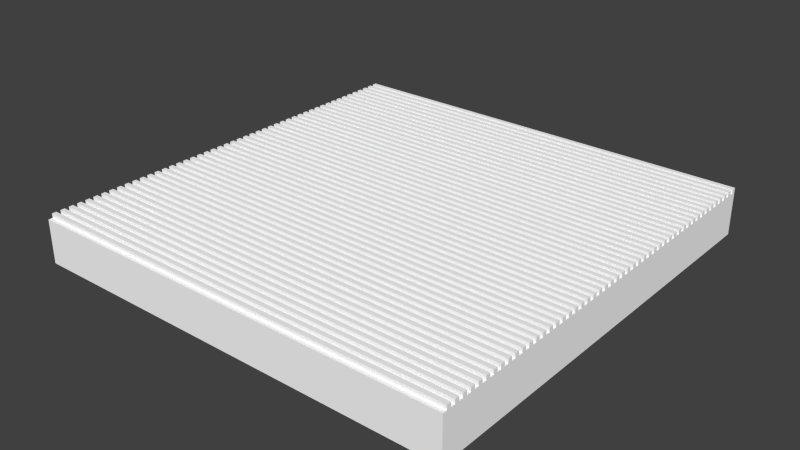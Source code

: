 # Source: washboard.blend  (saved by Blender 2.68.0; exported with 4.5.12 LTS)
import bpy
from mathutils import Matrix  # noqa: F401  (used for matrix-valued properties, if any)

bpy.ops.wm.read_factory_settings(use_empty=True)
scene = bpy.context.scene
scene.name = 'Scene'

# ---- collections
col_collection_1 = bpy.data.collections.new('Collection 1'); scene.collection.children.link(col_collection_1)

# ---- materials (node trees are filled in below, after node groups)
mat_line = bpy.data.materials.new('line')
mat_line.alpha_threshold = 0.0
mat_line.use_transparent_shadow = False
mat_line.diffuse_color = (1.0, 1.0, 1.0, 1.0)
mat_line.specular_color = (0.0, 0.0, 0.0)
mat_line.roughness = 0.5
mat_line.specular_intensity = 1.0
mat_line.line_color = (0.0, 0.0, 0.0, 1.0)

# ---- material node trees

# ---- world
world_world = bpy.data.worlds.new('World'); scene.world = world_world
world_world.color = (0.05088, 0.05088, 0.05088)
world_world.use_sun_shadow = False
world_world.sun_shadow_jitter_overblur = 0.0
world_world.cycles.sampling_method = 'MANUAL'
world_world.cycles.sample_map_resolution = 256

# ---- meshes
me_washboard = bpy.data.meshes.new('washboard')
me_washboard.from_pydata([(-0.5, -0.5, 0.05013), (0.5, -0.5, 0.05013), (0.5, -0.49, 0.05013), (-0.5, -0.49, 0.05013), (-0.5, -0.49, 0.06013), (0.5, -0.49, 0.06013), (0.5, -0.48, 0.06013), (-0.5, -0.48, 0.06013), (-0.5, -0.48, 0.05013), (0.5, -0.48, 0.05013), (0.5, -0.47, 0.05013), (-0.5, -0.47, 0.05013), (-0.5, -0.47, 0.06013), (0.5, -0.47, 0.06013), (0.5, -0.46, 0.06013), (-0.5, -0.46, 0.06013), (-0.5, -0.46, 0.05013), (0.5, -0.46, 0.05013), (0.5, -0.45, 0.05013), (-0.5, -0.45, 0.05013), (-0.5, -0.45, 0.06013), (0.5, -0.45, 0.06013), (0.5, -0.44, 0.06013), (-0.5, -0.44, 0.06013), (-0.5, -0.44, 0.05013), (0.5, -0.44, 0.05013), (0.5, -0.43, 0.05013), (-0.5, -0.43, 0.05013), (-0.5, -0.43, 0.06013), (0.5, -0.43, 0.06013), (0.5, -0.42, 0.06013), (-0.5, -0.42, 0.06013), (-0.5, -0.42, 0.05013), (0.5, -0.42, 0.05013), (0.5, -0.41, 0.05013), (-0.5, -0.41, 0.05013), (-0.5, -0.41, 0.06013), (0.5, -0.41, 0.06013), (0.5, -0.4, 0.06013), (-0.5, -0.4, 0.06013), (-0.5, -0.4, 0.05013), (0.5, -0.4, 0.05013), (0.5, -0.39, 0.05013), (-0.5, -0.39, 0.05013), (-0.5, -0.39, 0.06013), (0.5, -0.39, 0.06013), (0.5, -0.38, 0.06013), (-0.5, -0.38, 0.06013), (-0.5, -0.38, 0.05013), (0.5, -0.38, 0.05013), (0.5, -0.37, 0.05013), (-0.5, -0.37, 0.05013), (-0.5, -0.37, 0.06013), (0.5, -0.37, 0.06013), (0.5, -0.36, 0.06013), (-0.5, -0.36, 0.06013), (-0.5, -0.36, 0.05013), (0.5, -0.36, 0.05013), (0.5, -0.35, 0.05013), (-0.5, -0.35, 0.05013), (-0.5, -0.35, 0.06013), (0.5, -0.35, 0.06013), (0.5, -0.34, 0.06013), (-0.5, -0.34, 0.06013), (-0.5, -0.34, 0.05013), (0.5, -0.34, 0.05013), (0.5, -0.33, 0.05013), (-0.5, -0.33, 0.05013), (-0.5, -0.33, 0.06013), (0.5, -0.33, 0.06013), (0.5, -0.32, 0.06013), (-0.5, -0.32, 0.06013), (-0.5, -0.32, 0.05013), (0.5, -0.32, 0.05013), (0.5, -0.31, 0.05013), (-0.5, -0.31, 0.05013), (-0.5, -0.31, 0.06013), (0.5, -0.31, 0.06013), (0.5, -0.3, 0.06013), (-0.5, -0.3, 0.06013), (-0.5, -0.3, 0.05013), (0.5, -0.3, 0.05013), (0.5, -0.29, 0.05013), (-0.5, -0.29, 0.05013), (-0.5, -0.29, 0.06013), (0.5, -0.29, 0.06013), (0.5, -0.28, 0.06013), (-0.5, -0.28, 0.06013), (-0.5, -0.28, 0.05013), (0.5, -0.28, 0.05013), (0.5, -0.27, 0.05013), (-0.5, -0.27, 0.05013), (-0.5, -0.27, 0.06013), (0.5, -0.27, 0.06013), (0.5, -0.26, 0.06013), (-0.5, -0.26, 0.06013), (-0.5, -0.26, 0.05013), (0.5, -0.26, 0.05013), (0.5, -0.25, 0.05013), (-0.5, -0.25, 0.05013), (-0.5, -0.25, 0.06013), (0.5, -0.25, 0.06013), (0.5, -0.24, 0.06013), (-0.5, -0.24, 0.06013), (-0.5, -0.24, 0.05013), (0.5, -0.24, 0.05013), (0.5, -0.23, 0.05013), (-0.5, -0.23, 0.05013), (-0.5, -0.23, 0.06013), (0.5, -0.23, 0.06013), (0.5, -0.22, 0.06013), (-0.5, -0.22, 0.06013), (-0.5, -0.22, 0.05013), (0.5, -0.22, 0.05013), (0.5, -0.21, 0.05013), (-0.5, -0.21, 0.05013), (-0.5, -0.21, 0.06013), (0.5, -0.21, 0.06013), (0.5, -0.2, 0.06013), (-0.5, -0.2, 0.06013), (-0.5, -0.2, 0.05013), (0.5, -0.2, 0.05013), (0.5, -0.19, 0.05013), (-0.5, -0.19, 0.05013), (-0.5, -0.19, 0.06013), (0.5, -0.19, 0.06013), (0.5, -0.18, 0.06013), (-0.5, -0.18, 0.06013), (-0.5, -0.18, 0.05013), (0.5, -0.18, 0.05013), (0.5, -0.17, 0.05013), (-0.5, -0.17, 0.05013), (-0.5, -0.17, 0.06013), (0.5, -0.17, 0.06013), (0.5, -0.16, 0.06013), (-0.5, -0.16, 0.06013), (-0.5, -0.16, 0.05013), (0.5, -0.16, 0.05013), (0.5, -0.15, 0.05013), (-0.5, -0.15, 0.05013), (-0.5, -0.15, 0.06013), (0.5, -0.15, 0.06013), (0.5, -0.14, 0.06013), (-0.5, -0.14, 0.06013), (-0.5, -0.14, 0.05013), (0.5, -0.14, 0.05013), (0.5, -0.13, 0.05013), (-0.5, -0.13, 0.05013), (-0.5, -0.13, 0.06013), (0.5, -0.13, 0.06013), (0.5, -0.12, 0.06013), (-0.5, -0.12, 0.06013), (-0.5, -0.12, 0.05013), (0.5, -0.12, 0.05013), (0.5, -0.11, 0.05013), (-0.5, -0.11, 0.05013), (-0.5, -0.11, 0.06013), (0.5, -0.11, 0.06013), (0.5, -0.1, 0.06013), (-0.5, -0.1, 0.06013), (-0.5, -0.1, 0.05013), (0.5, -0.1, 0.05013), (0.5, -0.09, 0.05013), (-0.5, -0.09, 0.05013), (-0.5, -0.09, 0.06013), (0.5, -0.09, 0.06013), (0.5, -0.08, 0.06013), (-0.5, -0.08, 0.06013), (-0.5, -0.08, 0.05013), (0.5, -0.08, 0.05013), (0.5, -0.07, 0.05013), (-0.5, -0.07, 0.05013), (-0.5, -0.07, 0.06013), (0.5, -0.07, 0.06013), (0.5, -0.06, 0.06013), (-0.5, -0.06, 0.06013), (-0.5, -0.06, 0.05013), (0.5, -0.06, 0.05013), (0.5, -0.05, 0.05013), (-0.5, -0.05, 0.05013), (-0.5, -0.05, 0.06013), (0.5, -0.05, 0.06013), (0.5, -0.04, 0.06013), (-0.5, -0.04, 0.06013), (-0.5, -0.04, 0.05013), (0.5, -0.04, 0.05013), (0.5, -0.03, 0.05013), (-0.5, -0.03, 0.05013), (-0.5, -0.03, 0.06013), (0.5, -0.03, 0.06013), (0.5, -0.02, 0.06013), (-0.5, -0.02, 0.06013), (-0.5, -0.02, 0.05013), (0.5, -0.02, 0.05013), (0.5, -0.01, 0.05013), (-0.5, -0.01, 0.05013), (-0.5, -0.01, 0.06013), (0.5, -0.01, 0.06013), (0.5, 2.422e-07, 0.06013), (-0.5, 2.422e-07, 0.06013), (-0.5, 2.422e-07, 0.05013), (0.5, 2.422e-07, 0.05013), (0.5, 0.01, 0.05013), (-0.5, 0.01, 0.05013), (-0.5, 0.01, 0.06013), (0.5, 0.01, 0.06013), (0.5, 0.02, 0.06013), (-0.5, 0.02, 0.06013), (-0.5, 0.02, 0.05013), (0.5, 0.02, 0.05013), (0.5, 0.03, 0.05013), (-0.5, 0.03, 0.05013), (-0.5, 0.03, 0.06013), (0.5, 0.03, 0.06013), (0.5, 0.04, 0.06013), (-0.5, 0.04, 0.06013), (-0.5, 0.04, 0.05013), (0.5, 0.04, 0.05013), (0.5, 0.05, 0.05013), (-0.5, 0.05, 0.05013), (-0.5, 0.05, 0.06013), (0.5, 0.05, 0.06013), (0.5, 0.06, 0.06013), (-0.5, 0.06, 0.06013), (-0.5, 0.06, 0.05013), (0.5, 0.06, 0.05013), (0.5, 0.07, 0.05013), (-0.5, 0.07, 0.05013), (-0.5, 0.07, 0.06013), (0.5, 0.07, 0.06013), (0.5, 0.08, 0.06013), (-0.5, 0.08, 0.06013), (-0.5, 0.08, 0.05013), (0.5, 0.08, 0.05013), (0.5, 0.09, 0.05013), (-0.5, 0.09, 0.05013), (-0.5, 0.09, 0.06013), (0.5, 0.09, 0.06013), (0.5, 0.1, 0.06013), (-0.5, 0.1, 0.06013), (-0.5, 0.1, 0.05013), (0.5, 0.1, 0.05013), (0.5, 0.11, 0.05013), (-0.5, 0.11, 0.05013), (-0.5, 0.11, 0.06013), (0.5, 0.11, 0.06013), (0.5, 0.12, 0.06013), (-0.5, 0.12, 0.06013), (-0.5, 0.12, 0.05013), (0.5, 0.12, 0.05013), (0.5, 0.13, 0.05013), (-0.5, 0.13, 0.05013), (-0.5, 0.13, 0.06013), (0.5, 0.13, 0.06013), (0.5, 0.14, 0.06013), (-0.5, 0.14, 0.06013), (-0.5, 0.14, 0.05013), (0.5, 0.14, 0.05013), (0.5, 0.15, 0.05013), (-0.5, 0.15, 0.05013), (-0.5, 0.15, 0.06013), (0.5, 0.15, 0.06013), (0.5, 0.16, 0.06013), (-0.5, 0.16, 0.06013), (-0.5, 0.16, 0.05013), (0.5, 0.16, 0.05013), (0.5, 0.17, 0.05013), (-0.5, 0.17, 0.05013), (-0.5, 0.17, 0.06013), (0.5, 0.17, 0.06013), (0.5, 0.18, 0.06013), (-0.5, 0.18, 0.06013), (-0.5, 0.18, 0.05013), (0.5, 0.18, 0.05013), (0.5, 0.19, 0.05013), (-0.5, 0.19, 0.05013), (-0.5, 0.19, 0.06013), (0.5, 0.19, 0.06013), (0.5, 0.2, 0.06013), (-0.5, 0.2, 0.06013), (-0.5, 0.2, 0.05013), (0.5, 0.2, 0.05013), (0.5, 0.21, 0.05013), (-0.5, 0.21, 0.05013), (-0.5, 0.21, 0.06013), (0.5, 0.21, 0.06013), (0.5, 0.22, 0.06013), (-0.5, 0.22, 0.06013), (-0.5, 0.22, 0.05013), (0.5, 0.22, 0.05013), (0.5, 0.23, 0.05013), (-0.5, 0.23, 0.05013), (-0.5, 0.23, 0.06013), (0.5, 0.23, 0.06013), (0.5, 0.24, 0.06013), (-0.5, 0.24, 0.06013), (-0.5, 0.24, 0.05013), (0.5, 0.24, 0.05013), (0.5, 0.25, 0.05013), (-0.5, 0.25, 0.05013), (-0.5, 0.25, 0.06013), (0.5, 0.25, 0.06013), (0.5, 0.26, 0.06013), (-0.5, 0.26, 0.06013), (-0.5, 0.26, 0.05013), (0.5, 0.26, 0.05013), (0.5, 0.27, 0.05013), (-0.5, 0.27, 0.05013), (-0.5, 0.27, 0.06013), (0.5, 0.27, 0.06013), (0.5, 0.28, 0.06013), (-0.5, 0.28, 0.06013), (-0.5, 0.28, 0.05013), (0.5, 0.28, 0.05013), (0.5, 0.29, 0.05013), (-0.5, 0.29, 0.05013), (-0.5, 0.29, 0.06013), (0.5, 0.29, 0.06013), (0.5, 0.3, 0.06013), (-0.5, 0.3, 0.06013), (-0.5, 0.3, 0.05013), (0.5, 0.3, 0.05013), (0.5, 0.31, 0.05013), (-0.5, 0.31, 0.05013), (-0.5, 0.31, 0.06013), (0.5, 0.31, 0.06013), (0.5, 0.32, 0.06013), (-0.5, 0.32, 0.06013), (-0.5, 0.32, 0.05013), (0.5, 0.32, 0.05013), (0.5, 0.33, 0.05013), (-0.5, 0.33, 0.05013), (-0.5, 0.33, 0.06013), (0.5, 0.33, 0.06013), (0.5, 0.34, 0.06013), (-0.5, 0.34, 0.06013), (-0.5, 0.34, 0.05013), (0.5, 0.34, 0.05013), (0.5, 0.35, 0.05013), (-0.5, 0.35, 0.05013), (-0.5, 0.35, 0.06013), (0.5, 0.35, 0.06013), (0.5, 0.36, 0.06013), (-0.5, 0.36, 0.06013), (-0.5, 0.36, 0.05013), (0.5, 0.36, 0.05013), (0.5, 0.37, 0.05013), (-0.5, 0.37, 0.05013), (-0.5, 0.37, 0.06013), (0.5, 0.37, 0.06013), (0.5, 0.38, 0.06013), (-0.5, 0.38, 0.06013), (-0.5, 0.38, 0.05013), (0.5, 0.38, 0.05013), (0.5, 0.39, 0.05013), (-0.5, 0.39, 0.05013), (-0.5, 0.39, 0.06013), (0.5, 0.39, 0.06013), (0.5, 0.4, 0.06013), (-0.5, 0.4, 0.06013), (-0.5, 0.4, 0.05013), (0.5, 0.4, 0.05013), (0.5, 0.41, 0.05013), (-0.5, 0.41, 0.05013), (-0.5, 0.41, 0.06013), (0.5, 0.41, 0.06013), (0.5, 0.42, 0.06013), (-0.5, 0.42, 0.06013), (-0.5, 0.42, 0.05013), (0.5, 0.42, 0.05013), (0.5, 0.43, 0.05013), (-0.5, 0.43, 0.05013), (-0.5, 0.43, 0.06013), (0.5, 0.43, 0.06013), (0.5, 0.44, 0.06013), (-0.5, 0.44, 0.06013), (-0.5, 0.44, 0.05013), (0.5, 0.44, 0.05013), (0.5, 0.45, 0.05013), (-0.5, 0.45, 0.05013), (-0.5, 0.45, 0.06013), (0.5, 0.45, 0.06013), (0.5, 0.46, 0.06013), (-0.5, 0.46, 0.06013), (-0.5, 0.46, 0.05013), (0.5, 0.46, 0.05013), (0.5, 0.47, 0.05013), (-0.5, 0.47, 0.05013), (-0.5, 0.47, 0.06013), (0.5, 0.47, 0.06013), (0.5, 0.48, 0.06013), (-0.5, 0.48, 0.06013), (-0.5, 0.48, 0.05013), (0.5, 0.48, 0.05013), (0.5, 0.49, 0.05013), (-0.5, 0.49, 0.05013), (-0.5, 0.49, 0.06013), (0.5, 0.49, 0.06013), (0.5, 0.5, 0.06013), (-0.5, 0.5, 0.06013), (0.5, 0.5, 0.05013), (-0.5, 0.5, 0.05013), (-0.5, -0.5, -0.04987), (0.5, -0.5, -0.04987), (0.5, 0.5, -0.04987), (-0.5, 0.5, -0.04987)], [], [(0, 1, 2, 3), (4, 5, 6, 7), (8, 9, 10, 11), (12, 13, 14, 15), (16, 17, 18, 19), (20, 21, 22, 23), (24, 25, 26, 27), (28, 29, 30, 31), (32, 33, 34, 35), (36, 37, 38, 39), (40, 41, 42, 43), (44, 45, 46, 47), (48, 49, 50, 51), (52, 53, 54, 55), (56, 57, 58, 59), (60, 61, 62, 63), (64, 65, 66, 67), (68, 69, 70, 71), (72, 73, 74, 75), (76, 77, 78, 79), (80, 81, 82, 83), (84, 85, 86, 87), (88, 89, 90, 91), (92, 93, 94, 95), (96, 97, 98, 99), (100, 101, 102, 103), (104, 105, 106, 107), (108, 109, 110, 111), (112, 113, 114, 115), (116, 117, 118, 119), (120, 121, 122, 123), (124, 125, 126, 127), (128, 129, 130, 131), (132, 133, 134, 135), (136, 137, 138, 139), (140, 141, 142, 143), (144, 145, 146, 147), (148, 149, 150, 151), (152, 153, 154, 155), (156, 157, 158, 159), (160, 161, 162, 163), (164, 165, 166, 167), (168, 169, 170, 171), (172, 173, 174, 175), (176, 177, 178, 179), (180, 181, 182, 183), (184, 185, 186, 187), (188, 189, 190, 191), (192, 193, 194, 195), (196, 197, 198, 199), (200, 201, 202, 203), (204, 205, 206, 207), (208, 209, 210, 211), (212, 213, 214, 215), (216, 217, 218, 219), (220, 221, 222, 223), (224, 225, 226, 227), (228, 229, 230, 231), (232, 233, 234, 235), (236, 237, 238, 239), (240, 241, 242, 243), (244, 245, 246, 247), (248, 249, 250, 251), (252, 253, 254, 255), (256, 257, 258, 259), (260, 261, 262, 263), (264, 265, 266, 267), (268, 269, 270, 271), (272, 273, 274, 275), (276, 277, 278, 279), (280, 281, 282, 283), (284, 285, 286, 287), (288, 289, 290, 291), (292, 293, 294, 295), (296, 297, 298, 299), (300, 301, 302, 303), (304, 305, 306, 307), (308, 309, 310, 311), (312, 313, 314, 315), (316, 317, 318, 319), (320, 321, 322, 323), (324, 325, 326, 327), (328, 329, 330, 331), (332, 333, 334, 335), (336, 337, 338, 339), (340, 341, 342, 343), (344, 345, 346, 347), (348, 349, 350, 351), (352, 353, 354, 355), (356, 357, 358, 359), (360, 361, 362, 363), (364, 365, 366, 367), (368, 369, 370, 371), (372, 373, 374, 375), (376, 377, 378, 379), (380, 381, 382, 383), (384, 385, 386, 387), (388, 389, 390, 391), (392, 393, 394, 395), (396, 397, 398, 399), (3, 2, 5, 4), (9, 8, 7, 6), (11, 10, 13, 12), (400, 404, 405, 401, 399, 398), (17, 16, 15, 14), (19, 18, 21, 20), (25, 24, 23, 22), (27, 26, 29, 28), (33, 32, 31, 30), (35, 34, 37, 36), (41, 40, 39, 38), (43, 42, 45, 44), (49, 48, 47, 46), (51, 50, 53, 52), (57, 56, 55, 54), (59, 58, 61, 60), (65, 64, 63, 62), (67, 66, 69, 68), (73, 72, 71, 70), (75, 74, 77, 76), (81, 80, 79, 78), (83, 82, 85, 84), (89, 88, 87, 86), (91, 90, 93, 92), (97, 96, 95, 94), (99, 98, 101, 100), (105, 104, 103, 102), (107, 106, 109, 108), (113, 112, 111, 110), (115, 114, 117, 116), (121, 120, 119, 118), (123, 122, 125, 124), (129, 128, 127, 126), (131, 130, 133, 132), (137, 136, 135, 134), (139, 138, 141, 140), (145, 144, 143, 142), (147, 146, 149, 148), (153, 152, 151, 150), (155, 154, 157, 156), (161, 160, 159, 158), (163, 162, 165, 164), (169, 168, 167, 166), (171, 170, 173, 172), (177, 176, 175, 174), (179, 178, 181, 180), (185, 184, 183, 182), (187, 186, 189, 188), (193, 192, 191, 190), (195, 194, 197, 196), (201, 200, 199, 198), (203, 202, 205, 204), (209, 208, 207, 206), (211, 210, 213, 212), (217, 216, 215, 214), (219, 218, 221, 220), (225, 224, 223, 222), (227, 226, 229, 228), (233, 232, 231, 230), (235, 234, 237, 236), (241, 240, 239, 238), (243, 242, 245, 244), (249, 248, 247, 246), (251, 250, 253, 252), (257, 256, 255, 254), (259, 258, 261, 260), (265, 264, 263, 262), (267, 266, 269, 268), (273, 272, 271, 270), (275, 274, 277, 276), (281, 280, 279, 278), (283, 282, 285, 284), (289, 288, 287, 286), (291, 290, 293, 292), (297, 296, 295, 294), (299, 298, 301, 300), (305, 304, 303, 302), (307, 306, 309, 308), (313, 312, 311, 310), (315, 314, 317, 316), (321, 320, 319, 318), (323, 322, 325, 324), (329, 328, 327, 326), (331, 330, 333, 332), (337, 336, 335, 334), (339, 338, 341, 340), (345, 344, 343, 342), (347, 346, 349, 348), (353, 352, 351, 350), (355, 354, 357, 356), (361, 360, 359, 358), (363, 362, 365, 364), (369, 368, 367, 366), (40, 43, 44, 47, 48, 51, 52, 55, 56, 59, 60, 63, 64, 67, 68, 71, 72, 75, 76, 79, 80, 83, 84, 87, 88, 91, 92, 95, 96, 99, 100, 103, 104, 107, 108, 111, 112, 115, 116, 119, 120, 123, 124, 127, 128, 131, 132, 135, 136, 139, 140, 143, 144, 147, 148, 151, 152, 155, 156, 159, 160, 163, 164, 167, 168, 171, 172, 175, 176, 179, 180, 183, 184, 187, 188, 191, 192, 195, 196, 199, 200, 203, 204, 207, 208, 211, 212, 215, 216, 219, 220, 223, 224, 227, 228, 231, 232, 235, 236, 239, 240, 243, 244, 247, 248, 251, 252, 255, 256, 259, 260, 263, 264, 267, 268, 271, 272, 275, 276, 279, 280, 283, 284, 287, 288, 291, 292, 295, 296, 299, 300, 303, 304, 307, 308, 311, 312, 315, 316, 319, 320, 323, 324, 327, 328, 331, 332, 335, 336, 339, 340, 343, 344, 347, 348, 351, 352, 355, 356, 359, 360, 363, 364, 367, 368, 371, 372, 375, 376, 379, 380, 383, 384, 387, 388, 391, 392, 395, 396, 399, 401, 405, 402, 0, 3, 4, 7, 8, 11, 12, 15, 16, 19, 20, 23, 24, 27, 28, 31, 32, 35, 36, 39), (371, 370, 373, 372), (377, 376, 375, 374), (379, 378, 381, 380), (385, 384, 383, 382), (387, 386, 389, 388), (393, 392, 391, 390), (395, 394, 397, 396), (404, 403, 402, 405), (1, 0, 402, 403), (18, 17, 14, 13, 10, 9, 6, 5, 2, 1, 403, 404, 400, 398, 397, 394, 393, 390, 389, 386, 385, 382, 381, 378, 377, 374, 373, 370, 369, 366, 365, 362, 361, 358, 357, 354, 353, 350, 349, 346, 345, 342, 341, 338, 337, 334, 333, 330, 329, 326, 325, 322, 321, 318, 317, 314, 313, 310, 309, 306, 305, 302, 301, 298, 297, 294, 293, 290, 289, 286, 285, 282, 281, 278, 277, 274, 273, 270, 269, 266, 265, 262, 261, 258, 257, 254, 253, 250, 249, 246, 245, 242, 241, 238, 237, 234, 233, 230, 229, 226, 225, 222, 221, 218, 217, 214, 213, 210, 209, 206, 205, 202, 201, 198, 197, 194, 193, 190, 189, 186, 185, 182, 181, 178, 177, 174, 173, 170, 169, 166, 165, 162, 161, 158, 157, 154, 153, 150, 149, 146, 145, 142, 141, 138, 137, 134, 133, 130, 129, 126, 125, 122, 121, 118, 117, 114, 113, 110, 109, 106, 105, 102, 101, 98, 97, 94, 93, 90, 89, 86, 85, 82, 81, 78, 77, 74, 73, 70, 69, 66, 65, 62, 61, 58, 57, 54, 53, 50, 49, 46, 45, 42, 41, 38, 37, 34, 33, 30, 29, 26, 25, 22, 21)])
_k = set([(0, 1), (0, 3), (1, 2), (2, 3), (4, 5), (4, 7), (5, 6), (6, 7), (8, 9), (8, 11), (9, 10), (10, 11), (12, 13), (12, 15), (13, 14), (14, 15), (16, 17), (16, 19), (17, 18), (18, 19), (20, 21), (20, 23), (21, 22), (22, 23), (24, 25), (24, 27), (25, 26), (26, 27), (28, 29), (28, 31), (29, 30), (30, 31), (32, 33), (32, 35), (33, 34), (34, 35), (36, 37), (36, 39), (37, 38), (38, 39), (40, 41), (40, 43), (41, 42), (42, 43), (44, 45), (44, 47), (45, 46), (46, 47), (48, 49), (48, 51), (49, 50), (50, 51), (52, 53), (52, 55), (53, 54), (54, 55), (56, 57), (56, 59), (57, 58), (58, 59), (60, 61), (60, 63), (61, 62), (62, 63), (64, 65), (64, 67), (65, 66), (66, 67), (68, 69), (68, 71), (69, 70), (70, 71), (72, 73), (72, 75), (73, 74), (74, 75), (76, 77), (76, 79), (77, 78), (78, 79), (80, 81), (80, 83), (81, 82), (82, 83), (84, 85), (84, 87), (85, 86), (86, 87), (88, 89), (88, 91), (89, 90), (90, 91), (92, 93), (92, 95), (93, 94), (94, 95), (96, 97), (96, 99), (97, 98), (98, 99), (100, 101), (100, 103), (101, 102), (102, 103), (104, 105), (104, 107), (105, 106), (106, 107), (108, 109), (108, 111), (109, 110), (110, 111), (112, 113), (112, 115), (113, 114), (114, 115), (116, 117), (116, 119), (117, 118), (118, 119), (120, 121), (120, 123), (121, 122), (122, 123), (124, 125), (124, 127), (125, 126), (126, 127), (128, 129), (128, 131), (129, 130), (130, 131), (132, 133), (132, 135), (133, 134), (134, 135), (136, 137), (136, 139), (137, 138), (138, 139), (140, 141), (140, 143), (141, 142), (142, 143), (144, 145), (144, 147), (145, 146), (146, 147), (148, 149), (148, 151), (149, 150), (150, 151), (152, 153), (152, 155), (153, 154), (154, 155), (156, 157), (156, 159), (157, 158), (158, 159), (160, 161), (160, 163), (161, 162), (162, 163), (164, 165), (164, 167), (165, 166), (166, 167), (168, 169), (168, 171), (169, 170), (170, 171), (172, 173), (172, 175), (173, 174), (174, 175), (176, 177), (176, 179), (177, 178), (178, 179), (180, 181), (180, 183), (181, 182), (182, 183), (184, 185), (184, 187), (185, 186), (186, 187), (188, 189), (188, 191), (189, 190), (190, 191), (192, 193), (192, 195), (193, 194), (194, 195), (196, 197), (196, 199), (197, 198), (198, 199), (200, 201), (200, 203), (201, 202), (202, 203), (204, 205), (204, 207), (205, 206), (206, 207), (208, 209), (208, 211), (209, 210), (210, 211), (212, 213), (212, 215), (213, 214), (214, 215), (216, 217), (216, 219), (217, 218), (218, 219), (220, 221), (220, 223), (221, 222), (222, 223), (224, 225), (224, 227), (225, 226), (226, 227), (228, 229), (228, 231), (229, 230), (230, 231), (232, 233), (232, 235), (233, 234), (234, 235), (236, 237), (236, 239), (237, 238), (238, 239), (240, 241), (240, 243), (241, 242), (242, 243), (244, 245), (244, 247), (245, 246), (246, 247), (248, 249), (248, 251), (249, 250), (250, 251), (252, 253), (252, 255), (253, 254), (254, 255), (256, 257), (256, 259), (257, 258), (258, 259), (260, 261), (260, 263), (261, 262), (262, 263), (264, 265), (264, 267), (265, 266), (266, 267), (268, 269), (268, 271), (269, 270), (270, 271), (272, 273), (272, 275), (273, 274), (274, 275), (276, 277), (276, 279), (277, 278), (278, 279), (280, 281), (280, 283), (281, 282), (282, 283), (284, 285), (284, 287), (285, 286), (286, 287), (288, 289), (288, 291), (289, 290), (290, 291), (292, 293), (292, 295), (293, 294), (294, 295), (296, 297), (296, 299), (297, 298), (298, 299), (300, 301), (300, 303), (301, 302), (302, 303), (304, 305), (304, 307), (305, 306), (306, 307), (308, 309), (308, 311), (309, 310), (310, 311), (312, 313), (312, 315), (313, 314), (314, 315), (316, 317), (316, 319), (317, 318), (318, 319), (320, 321), (320, 323), (321, 322), (322, 323), (324, 325), (324, 327), (325, 326), (326, 327), (328, 329), (328, 331), (329, 330), (330, 331), (332, 333), (332, 335), (333, 334), (334, 335), (336, 337), (336, 339), (337, 338), (338, 339), (340, 341), (340, 343), (341, 342), (342, 343), (344, 345), (344, 347), (345, 346), (346, 347), (348, 349), (348, 351), (349, 350), (350, 351), (352, 353), (352, 355), (353, 354), (354, 355), (356, 357), (356, 359), (357, 358), (358, 359), (360, 361), (360, 363), (361, 362), (362, 363), (364, 365), (364, 367), (365, 366), (366, 367), (368, 369), (368, 371), (369, 370), (370, 371), (372, 373), (372, 375), (373, 374), (374, 375), (376, 377), (376, 379), (377, 378), (378, 379), (380, 381), (380, 383), (381, 382), (382, 383), (384, 385), (384, 387), (385, 386), (386, 387), (388, 389), (388, 391), (389, 390), (390, 391), (392, 393), (392, 395), (393, 394), (394, 395), (396, 397), (396, 399), (397, 398), (398, 399), (402, 403)])
me_washboard.attributes.new('sharp_edge', 'BOOLEAN', 'EDGE').data.foreach_set('value', [ (min(e.vertices), max(e.vertices)) in _k for e in me_washboard.edges])
_uv = me_washboard.uv_layers.new(name='UVMap')
_uv.uv.foreach_set('vector', [0.0, 0.0, 1.0, 0.0, 1.0, 0.01, 0.0, 0.01, 0.0, 0.01, 1.0, 0.01, 1.0, 0.02, 0.0, 0.02, 0.0, 0.02, 1.0, 0.02, 1.0, 0.03, 0.0, 0.03, 0.0, 0.03, 1.0, 0.03, 1.0, 0.04, 0.0, 0.04, 0.0, 0.04, 1.0, 0.04, 1.0, 0.05, 0.0, 0.05, 0.0, 0.05, 1.0, 0.05, 1.0, 0.06, 0.0, 0.06, 0.0, 0.06, 1.0, 0.06, 1.0, 0.07, 0.0, 0.07, 0.0, 0.07, 1.0, 0.07, 1.0, 0.08, 0.0, 0.08, 0.0, 0.08, 1.0, 0.08, 1.0, 0.09, 0.0, 0.09, 0.0, 0.09, 1.0, 0.09, 1.0, 0.1, 0.0, 0.1, 0.0, 0.1, 1.0, 0.1, 1.0, 0.11, 0.0, 0.11, 0.0, 0.11, 1.0, 0.11, 1.0, 0.12, 0.0, 0.12, 0.0, 0.12, 1.0, 0.12, 1.0, 0.13, 0.0, 0.13, 0.0, 0.13, 1.0, 0.13, 1.0, 0.14, 0.0, 0.14, 0.0, 0.14, 1.0, 0.14, 1.0, 0.15, 0.0, 0.15, 0.0, 0.15, 1.0, 0.15, 1.0, 0.16, 0.0, 0.16, 0.0, 0.16, 1.0, 0.16, 1.0, 0.17, 0.0, 0.17, 0.0, 0.17, 1.0, 0.17, 1.0, 0.18, 0.0, 0.18, 0.0, 0.18, 1.0, 0.18, 1.0, 0.19, 0.0, 0.19, 0.0, 0.19, 1.0, 0.19, 1.0, 0.2, 0.0, 0.2, 0.0, 0.2, 1.0, 0.2, 1.0, 0.21, 0.0, 0.21, 0.0, 0.21, 1.0, 0.21, 1.0, 0.22, 0.0, 0.22, 0.0, 0.22, 1.0, 0.22, 1.0, 0.23, 0.0, 0.23, 0.0, 0.23, 1.0, 0.23, 1.0, 0.24, 0.0, 0.24, 0.0, 0.24, 1.0, 0.24, 1.0, 0.25, 0.0, 0.25, 0.0, 0.25, 1.0, 0.25, 1.0, 0.26, 0.0, 0.26, 0.0, 0.26, 1.0, 0.26, 1.0, 0.27, 0.0, 0.27, 0.0, 0.27, 1.0, 0.27, 1.0, 0.28, 0.0, 0.28, 0.0, 0.28, 1.0, 0.28, 1.0, 0.29, 0.0, 0.29, 0.0, 0.29, 1.0, 0.29, 1.0, 0.3, 0.0, 0.3, 0.0, 0.3, 1.0, 0.3, 1.0, 0.31, 0.0, 0.31, 0.0, 0.31, 1.0, 0.31, 1.0, 0.32, 0.0, 0.32, 0.0, 0.32, 1.0, 0.32, 1.0, 0.33, 0.0, 0.33, 0.0, 0.33, 1.0, 0.33, 1.0, 0.34, 0.0, 0.34, 0.0, 0.34, 1.0, 0.34, 1.0, 0.35, 0.0, 0.35, 0.0, 0.35, 1.0, 0.35, 1.0, 0.36, 0.0, 0.36, 0.0, 0.36, 1.0, 0.36, 1.0, 0.37, 0.0, 0.37, 0.0, 0.37, 1.0, 0.37, 1.0, 0.38, 0.0, 0.38, 0.0, 0.38, 1.0, 0.38, 1.0, 0.39, 0.0, 0.39, 0.0, 0.39, 1.0, 0.39, 1.0, 0.4, 0.0, 0.4, 0.0, 0.4, 1.0, 0.4, 1.0, 0.41, 0.0, 0.41, 0.0, 0.41, 1.0, 0.41, 1.0, 0.42, 0.0, 0.42, 0.0, 0.42, 1.0, 0.42, 1.0, 0.43, 0.0, 0.43, 0.0, 0.43, 1.0, 0.43, 1.0, 0.44, 0.0, 0.44, 0.0, 0.44, 1.0, 0.44, 1.0, 0.45, 0.0, 0.45, 0.0, 0.45, 1.0, 0.45, 1.0, 0.46, 0.0, 0.46, 0.0, 0.46, 1.0, 0.46, 1.0, 0.47, 0.0, 0.47, 0.0, 0.47, 1.0, 0.47, 1.0, 0.48, 0.0, 0.48, 0.0, 0.48, 1.0, 0.48, 1.0, 0.49, 0.0, 0.49, 0.0, 0.49, 1.0, 0.49, 1.0, 0.5, 0.0, 0.5, 0.0, 0.5, 1.0, 0.5, 1.0, 0.51, 0.0, 0.51, 0.0, 0.51, 1.0, 0.51, 1.0, 0.52, 0.0, 0.52, 0.0, 0.52, 1.0, 0.52, 1.0, 0.53, 0.0, 0.53, 0.0, 0.53, 1.0, 0.53, 1.0, 0.54, 0.0, 0.54, 0.0, 0.54, 1.0, 0.54, 1.0, 0.55, 0.0, 0.55, 0.0, 0.55, 1.0, 0.55, 1.0, 0.56, 0.0, 0.56, 0.0, 0.56, 1.0, 0.56, 1.0, 0.57, 0.0, 0.57, 0.0, 0.57, 1.0, 0.57, 1.0, 0.58, 0.0, 0.58, 0.0, 0.58, 1.0, 0.58, 1.0, 0.59, 0.0, 0.59, 0.0, 0.59, 1.0, 0.59, 1.0, 0.6, 0.0, 0.6, 0.0, 0.6, 1.0, 0.6, 1.0, 0.61, 0.0, 0.61, 0.0, 0.61, 1.0, 0.61, 1.0, 0.62, 0.0, 0.62, 0.0, 0.62, 1.0, 0.62, 1.0, 0.63, 0.0, 0.63, 0.0, 0.63, 1.0, 0.63, 1.0, 0.64, 0.0, 0.64, 0.0, 0.64, 1.0, 0.64, 1.0, 0.65, 0.0, 0.65, 0.0, 0.65, 1.0, 0.65, 1.0, 0.66, 0.0, 0.66, 0.0, 0.66, 1.0, 0.66, 1.0, 0.67, 0.0, 0.67, 0.0, 0.67, 1.0, 0.67, 1.0, 0.68, 0.0, 0.68, 0.0, 0.68, 1.0, 0.68, 1.0, 0.69, 0.0, 0.69, 0.0, 0.69, 1.0, 0.69, 1.0, 0.7, 0.0, 0.7, 0.0, 0.7, 1.0, 0.7, 1.0, 0.71, 0.0, 0.71, 0.0, 0.71, 1.0, 0.71, 1.0, 0.72, 0.0, 0.72, 0.0, 0.72, 1.0, 0.72, 1.0, 0.73, 0.0, 0.73, 0.0, 0.73, 1.0, 0.73, 1.0, 0.74, 0.0, 0.74, 0.0, 0.74, 1.0, 0.74, 1.0, 0.75, 0.0, 0.75, 0.0, 0.75, 1.0, 0.75, 1.0, 0.76, 0.0, 0.76, 0.0, 0.76, 1.0, 0.76, 1.0, 0.77, 0.0, 0.77, 0.0, 0.77, 1.0, 0.77, 1.0, 0.78, 0.0, 0.78, 0.0, 0.78, 1.0, 0.78, 1.0, 0.79, 0.0, 0.79, 0.0, 0.79, 1.0, 0.79, 1.0, 0.8, 0.0, 0.8, 0.0, 0.8, 1.0, 0.8, 1.0, 0.81, 0.0, 0.81, 0.0, 0.81, 1.0, 0.81, 1.0, 0.82, 0.0, 0.82, 0.0, 0.82, 1.0, 0.82, 1.0, 0.83, 0.0, 0.83, 0.0, 0.83, 1.0, 0.83, 1.0, 0.84, 0.0, 0.84, 0.0, 0.84, 1.0, 0.84, 1.0, 0.85, 0.0, 0.85, 0.0, 0.85, 1.0, 0.85, 1.0, 0.86, 0.0, 0.86, 0.0, 0.86, 1.0, 0.86, 1.0, 0.87, 0.0, 0.87, 0.0, 0.87, 1.0, 0.87, 1.0, 0.88, 0.0, 0.88, 0.0, 0.88, 1.0, 0.88, 1.0, 0.89, 0.0, 0.89, 0.0, 0.89, 1.0, 0.89, 1.0, 0.9, 0.0, 0.9, 0.0, 0.9, 1.0, 0.9, 1.0, 0.91, 0.0, 0.91, 0.0, 0.91, 1.0, 0.91, 1.0, 0.92, 0.0, 0.92, 0.0, 0.92, 1.0, 0.92, 1.0, 0.93, 0.0, 0.93, 0.0, 0.93, 1.0, 0.93, 1.0, 0.94, 0.0, 0.94, 0.0, 0.94, 1.0, 0.94, 1.0, 0.95, 0.0, 0.95, 0.0, 0.95, 1.0, 0.95, 1.0, 0.96, 0.0, 0.96, 0.0, 0.96, 1.0, 0.96, 1.0, 0.97, 0.0, 0.97, 0.0, 0.97, 1.0, 0.97, 1.0, 0.98, 0.0, 0.98, 0.0, 0.98, 1.0, 0.98, 1.0, 0.99, 0.0, 0.99, 0.0, 0.99, 1.0, 0.99, 1.0, 1.0, 0.0, 1.0, 0.0, 0.01, 1.0, 0.01, 1.0, 0.01, 0.0, 0.01, 1.0, 0.02, 0.0, 0.02, 0.0, 0.02, 1.0, 0.02, 0.0, 0.03, 1.0, 0.03, 1.0, 0.03, 0.0, 0.03, 0.2735, 0.5598, 0.2646, 0.5598, 0.2646, 0.4703, 0.2735, 0.4703, 0.2751, 0.4703, 0.2751, 0.5598, 1.0, 0.04, 0.0, 0.04, 0.0, 0.04, 1.0, 0.04, 0.0, 0.05, 1.0, 0.05, 1.0, 0.05, 0.0, 0.05, 1.0, 0.06, 0.0, 0.06, 0.0, 0.06, 1.0, 0.06, 0.0, 0.07, 1.0, 0.07, 1.0, 0.07, 0.0, 0.07, 1.0, 0.08, 0.0, 0.08, 0.0, 0.08, 1.0, 0.08, 0.0, 0.09, 1.0, 0.09, 1.0, 0.09, 0.0, 0.09, 1.0, 0.1, 0.0, 0.1, 0.0, 0.1, 1.0, 0.1, 0.0, 0.11, 1.0, 0.11, 1.0, 0.11, 0.0, 0.11, 1.0, 0.12, 0.0, 0.12, 0.0, 0.12, 1.0, 0.12, 0.0, 0.13, 1.0, 0.13, 1.0, 0.13, 0.0, 0.13, 1.0, 0.14, 0.0, 0.14, 0.0, 0.14, 1.0, 0.14, 0.0, 0.15, 1.0, 0.15, 1.0, 0.15, 0.0, 0.15, 1.0, 0.16, 0.0, 0.16, 0.0, 0.16, 1.0, 0.16, 0.0, 0.17, 1.0, 0.17, 1.0, 0.17, 0.0, 0.17, 1.0, 0.18, 0.0, 0.18, 0.0, 0.18, 1.0, 0.18, 0.0, 0.19, 1.0, 0.19, 1.0, 0.19, 0.0, 0.19, 1.0, 0.2, 0.0, 0.2, 0.0, 0.2, 1.0, 0.2, 0.0, 0.21, 1.0, 0.21, 1.0, 0.21, 0.0, 0.21, 1.0, 0.22, 0.0, 0.22, 0.0, 0.22, 1.0, 0.22, 0.0, 0.23, 1.0, 0.23, 1.0, 0.23, 0.0, 0.23, 1.0, 0.24, 0.0, 0.24, 0.0, 0.24, 1.0, 0.24, 0.0, 0.25, 1.0, 0.25, 1.0, 0.25, 0.0, 0.25, 1.0, 0.26, 0.0, 0.26, 0.0, 0.26, 1.0, 0.26, 0.0, 0.27, 1.0, 0.27, 1.0, 0.27, 0.0, 0.27, 1.0, 0.28, 0.0, 0.28, 0.0, 0.28, 1.0, 0.28, 0.0, 0.29, 1.0, 0.29, 1.0, 0.29, 0.0, 0.29, 1.0, 0.3, 0.0, 0.3, 0.0, 0.3, 1.0, 0.3, 0.0, 0.31, 1.0, 0.31, 1.0, 0.31, 0.0, 0.31, 1.0, 0.32, 0.0, 0.32, 0.0, 0.32, 1.0, 0.32, 0.0, 0.33, 1.0, 0.33, 1.0, 0.33, 0.0, 0.33, 1.0, 0.34, 0.0, 0.34, 0.0, 0.34, 1.0, 0.34, 0.0, 0.35, 1.0, 0.35, 1.0, 0.35, 0.0, 0.35, 1.0, 0.36, 0.0, 0.36, 0.0, 0.36, 1.0, 0.36, 0.0, 0.37, 1.0, 0.37, 1.0, 0.37, 0.0, 0.37, 1.0, 0.38, 0.0, 0.38, 0.0, 0.38, 1.0, 0.38, 0.0, 0.39, 1.0, 0.39, 1.0, 0.39, 0.0, 0.39, 1.0, 0.4, 0.0, 0.4, 0.0, 0.4, 1.0, 0.4, 0.0, 0.41, 1.0, 0.41, 1.0, 0.41, 0.0, 0.41, 1.0, 0.42, 0.0, 0.42, 0.0, 0.42, 1.0, 0.42, 0.0, 0.43, 1.0, 0.43, 1.0, 0.43, 0.0, 0.43, 1.0, 0.44, 0.0, 0.44, 0.0, 0.44, 1.0, 0.44, 0.0, 0.45, 1.0, 0.45, 1.0, 0.45, 0.0, 0.45, 1.0, 0.46, 0.0, 0.46, 0.0, 0.46, 1.0, 0.46, 0.0, 0.47, 1.0, 0.47, 1.0, 0.47, 0.0, 0.47, 1.0, 0.48, 0.0, 0.48, 0.0, 0.48, 1.0, 0.48, 0.0, 0.49, 1.0, 0.49, 1.0, 0.49, 0.0, 0.49, 1.0, 0.5, 0.0, 0.5, 0.0, 0.5, 1.0, 0.5, 0.0, 0.51, 1.0, 0.51, 1.0, 0.51, 0.0, 0.51, 1.0, 0.52, 0.0, 0.52, 0.0, 0.52, 1.0, 0.52, 0.0, 0.53, 1.0, 0.53, 1.0, 0.53, 0.0, 0.53, 1.0, 0.54, 0.0, 0.54, 0.0, 0.54, 1.0, 0.54, 0.0, 0.55, 1.0, 0.55, 1.0, 0.55, 0.0, 0.55, 1.0, 0.56, 0.0, 0.56, 0.0, 0.56, 1.0, 0.56, 0.0, 0.57, 1.0, 0.57, 1.0, 0.57, 0.0, 0.57, 1.0, 0.58, 0.0, 0.58, 0.0, 0.58, 1.0, 0.58, 0.0, 0.59, 1.0, 0.59, 1.0, 0.59, 0.0, 0.59, 1.0, 0.6, 0.0, 0.6, 0.0, 0.6, 1.0, 0.6, 0.0, 0.61, 1.0, 0.61, 1.0, 0.61, 0.0, 0.61, 1.0, 0.62, 0.0, 0.62, 0.0, 0.62, 1.0, 0.62, 0.0, 0.63, 1.0, 0.63, 1.0, 0.63, 0.0, 0.63, 1.0, 0.64, 0.0, 0.64, 0.0, 0.64, 1.0, 0.64, 0.0, 0.65, 1.0, 0.65, 1.0, 0.65, 0.0, 0.65, 1.0, 0.66, 0.0, 0.66, 0.0, 0.66, 1.0, 0.66, 0.0, 0.67, 1.0, 0.67, 1.0, 0.67, 0.0, 0.67, 1.0, 0.68, 0.0, 0.68, 0.0, 0.68, 1.0, 0.68, 0.0, 0.69, 1.0, 0.69, 1.0, 0.69, 0.0, 0.69, 1.0, 0.7, 0.0, 0.7, 0.0, 0.7, 1.0, 0.7, 0.0, 0.71, 1.0, 0.71, 1.0, 0.71, 0.0, 0.71, 1.0, 0.72, 0.0, 0.72, 0.0, 0.72, 1.0, 0.72, 0.0, 0.73, 1.0, 0.73, 1.0, 0.73, 0.0, 0.73, 1.0, 0.74, 0.0, 0.74, 0.0, 0.74, 1.0, 0.74, 0.0, 0.75, 1.0, 0.75, 1.0, 0.75, 0.0, 0.75, 1.0, 0.76, 0.0, 0.76, 0.0, 0.76, 1.0, 0.76, 0.0, 0.77, 1.0, 0.77, 1.0, 0.77, 0.0, 0.77, 1.0, 0.78, 0.0, 0.78, 0.0, 0.78, 1.0, 0.78, 0.0, 0.79, 1.0, 0.79, 1.0, 0.79, 0.0, 0.79, 1.0, 0.8, 0.0, 0.8, 0.0, 0.8, 1.0, 0.8, 0.0, 0.81, 1.0, 0.81, 1.0, 0.81, 0.0, 0.81, 1.0, 0.82, 0.0, 0.82, 0.0, 0.82, 1.0, 0.82, 0.0, 0.83, 1.0, 0.83, 1.0, 0.83, 0.0, 0.83, 1.0, 0.84, 0.0, 0.84, 0.0, 0.84, 1.0, 0.84, 0.0, 0.85, 1.0, 0.85, 1.0, 0.85, 0.0, 0.85, 1.0, 0.86, 0.0, 0.86, 0.0, 0.86, 1.0, 0.86, 0.0, 0.87, 1.0, 0.87, 1.0, 0.87, 0.0, 0.87, 1.0, 0.88, 0.0, 0.88, 0.0, 0.88, 1.0, 0.88, 0.0, 0.89, 1.0, 0.89, 1.0, 0.89, 0.0, 0.89, 1.0, 0.9, 0.0, 0.9, 0.0, 0.9, 1.0, 0.9, 0.0, 0.91, 1.0, 0.91, 1.0, 0.91, 0.0, 0.91, 1.0, 0.92, 0.0, 0.92, 0.0, 0.92, 1.0, 0.92, 0.0, 0.1, 0.0, 0.11, 0.0, 0.11, 0.0, 0.12, 0.0, 0.12, 0.0, 0.13, 0.0, 0.13, 0.0, 0.14, 0.0, 0.14, 0.0, 0.15, 0.0, 0.15, 0.0, 0.16, 0.0, 0.16, 0.0, 0.17, 0.0, 0.17, 0.0, 0.18, 0.0, 0.18, 0.0, 0.19, 0.0, 0.19, 0.0, 0.2, 0.0, 0.2, 0.0, 0.21, 0.0, 0.21, 0.0, 0.22, 0.0, 0.22, 0.0, 0.23, 0.0, 0.23, 0.0, 0.24, 0.0, 0.24, 0.0, 0.25, 0.0, 0.25, 0.0, 0.26, 0.0, 0.26, 0.0, 0.27, 0.0, 0.27, 0.0, 0.28, 0.0, 0.28, 0.0, 0.29, 0.0, 0.29, 0.0, 0.3, 0.0, 0.3, 0.0, 0.31, 0.0, 0.31, 0.0, 0.32, 0.0, 0.32, 0.0, 0.33, 0.0, 0.33, 0.0, 0.34, 0.0, 0.34, 0.0, 0.35, 0.0, 0.35, 0.0, 0.36, 0.0, 0.36, 0.0, 0.37, 0.0, 0.37, 0.0, 0.38, 0.0, 0.38, 0.0, 0.39, 0.0, 0.39, 0.0, 0.4, 0.0, 0.4, 0.0, 0.41, 0.0, 0.41, 0.0, 0.42, 0.0, 0.42, 0.0, 0.43, 0.0, 0.43, 0.0, 0.44, 0.0, 0.44, 0.0, 0.45, 0.0, 0.45, 0.0, 0.46, 0.0, 0.46, 0.0, 0.47, 0.0, 0.47, 0.0, 0.48, 0.0, 0.48, 0.0, 0.49, 0.0, 0.49, 0.0, 0.5, 0.0, 0.5, 0.0, 0.51, 0.0, 0.51, 0.0, 0.52, 0.0, 0.52, 0.0, 0.53, 0.0, 0.53, 0.0, 0.54, 0.0, 0.54, 0.0, 0.55, 0.0, 0.55, 0.0, 0.56, 0.0, 0.56, 0.0, 0.57, 0.0, 0.57, 0.0, 0.58, 0.0, 0.58, 0.0, 0.59, 0.0, 0.59, 0.0, 0.6, 0.0, 0.6, 0.0, 0.61, 0.0, 0.61, 0.0, 0.62, 0.0, 0.62, 0.0, 0.63, 0.0, 0.63, 0.0, 0.64, 0.0, 0.64, 0.0, 0.65, 0.0, 0.65, 0.0, 0.66, 0.0, 0.66, 0.0, 0.67, 0.0, 0.67, 0.0, 0.68, 0.0, 0.68, 0.0, 0.69, 0.0, 0.69, 0.0, 0.7, 0.0, 0.7, 0.0, 0.71, 0.0, 0.71, 0.0, 0.72, 0.0, 0.72, 0.0, 0.73, 0.0, 0.73, 0.0, 0.74, 0.0, 0.74, 0.0, 0.75, 0.0, 0.75, 0.0, 0.76, 0.0, 0.76, 0.0, 0.77, 0.0, 0.77, 0.0, 0.78, 0.0, 0.78, 0.0, 0.79, 0.0, 0.79, 0.0, 0.8, 0.0, 0.8, 0.0, 0.81, 0.0, 0.81, 0.0, 0.82, 0.0, 0.82, 0.0, 0.83, 0.0, 0.83, 0.0, 0.84, 0.0, 0.84, 0.0, 0.85, 0.0, 0.85, 0.0, 0.86, 0.0, 0.86, 0.0, 0.87, 0.0, 0.87, 0.0, 0.88, 0.0, 0.88, 0.0, 0.89, 0.0, 0.89, 0.0, 0.9, 0.0, 0.9, 0.0, 0.91, 0.0, 0.91, 0.0, 0.92, 0.0, 0.92, 0.0, 0.93, 0.0, 0.93, 0.0, 0.94, 0.0, 0.94, 0.0, 0.95, 0.0, 0.95, 0.0, 0.96, 0.0, 0.96, 0.0, 0.97, 0.0, 0.97, 0.0, 0.98, 0.0, 0.98, 0.0, 0.99, 0.0, 0.99, 0.0, 1.0, 0.0, 1.0, 0.0, 1.0, 0.0, 0.0, 0.0, 0.0, 0.0, 0.01, 0.0, 0.01, 0.0, 0.02, 0.0, 0.02, 0.0, 0.03, 0.0, 0.03, 0.0, 0.04, 0.0, 0.04, 0.0, 0.05, 0.0, 0.05, 0.0, 0.06, 0.0, 0.06, 0.0, 0.07, 0.0, 0.07, 0.0, 0.08, 0.0, 0.08, 0.0, 0.09, 0.0, 0.09, 0.0, 0.1, 0.0, 0.93, 1.0, 0.93, 1.0, 0.93, 0.0, 0.93, 1.0, 0.94, 0.0, 0.94, 0.0, 0.94, 1.0, 0.94, 0.0, 0.95, 1.0, 0.95, 1.0, 0.95, 0.0, 0.95, 1.0, 0.96, 0.0, 0.96, 0.0, 0.96, 1.0, 0.96, 0.0, 0.97, 1.0, 0.97, 1.0, 0.97, 0.0, 0.97, 1.0, 0.98, 0.0, 0.98, 0.0, 0.98, 1.0, 0.98, 0.0, 0.99, 1.0, 0.99, 1.0, 0.99, 0.0, 0.99, 0.2646, 0.5598, 0.1751, 0.5598, 0.1751, 0.4703, 0.2646, 0.4703, 0.1661, 0.5598, 0.1661, 0.4703, 0.1751, 0.4703, 0.1751, 0.5598, 1.0, 0.05, 1.0, 0.04, 1.0, 0.04, 1.0, 0.03, 1.0, 0.03, 1.0, 0.02, 1.0, 0.02, 1.0, 0.01, 1.0, 0.01, 1.0, 0.0, 1.0, 0.0, 1.0, 1.0, 1.0, 1.0, 1.0, 1.0, 1.0, 0.99, 1.0, 0.99, 1.0, 0.98, 1.0, 0.98, 1.0, 0.97, 1.0, 0.97, 1.0, 0.96, 1.0, 0.96, 1.0, 0.95, 1.0, 0.95, 1.0, 0.94, 1.0, 0.94, 1.0, 0.93, 1.0, 0.93, 1.0, 0.92, 1.0, 0.92, 1.0, 0.91, 1.0, 0.91, 1.0, 0.9, 1.0, 0.9, 1.0, 0.89, 1.0, 0.89, 1.0, 0.88, 1.0, 0.88, 1.0, 0.87, 1.0, 0.87, 1.0, 0.86, 1.0, 0.86, 1.0, 0.85, 1.0, 0.85, 1.0, 0.84, 1.0, 0.84, 1.0, 0.83, 1.0, 0.83, 1.0, 0.82, 1.0, 0.82, 1.0, 0.81, 1.0, 0.81, 1.0, 0.8, 1.0, 0.8, 1.0, 0.79, 1.0, 0.79, 1.0, 0.78, 1.0, 0.78, 1.0, 0.77, 1.0, 0.77, 1.0, 0.76, 1.0, 0.76, 1.0, 0.75, 1.0, 0.75, 1.0, 0.74, 1.0, 0.74, 1.0, 0.73, 1.0, 0.73, 1.0, 0.72, 1.0, 0.72, 1.0, 0.71, 1.0, 0.71, 1.0, 0.7, 1.0, 0.7, 1.0, 0.69, 1.0, 0.69, 1.0, 0.68, 1.0, 0.68, 1.0, 0.67, 1.0, 0.67, 1.0, 0.66, 1.0, 0.66, 1.0, 0.65, 1.0, 0.65, 1.0, 0.64, 1.0, 0.64, 1.0, 0.63, 1.0, 0.63, 1.0, 0.62, 1.0, 0.62, 1.0, 0.61, 1.0, 0.61, 1.0, 0.6, 1.0, 0.6, 1.0, 0.59, 1.0, 0.59, 1.0, 0.58, 1.0, 0.58, 1.0, 0.57, 1.0, 0.57, 1.0, 0.56, 1.0, 0.56, 1.0, 0.55, 1.0, 0.55, 1.0, 0.54, 1.0, 0.54, 1.0, 0.53, 1.0, 0.53, 1.0, 0.52, 1.0, 0.52, 1.0, 0.51, 1.0, 0.51, 1.0, 0.5, 1.0, 0.5, 1.0, 0.49, 1.0, 0.49, 1.0, 0.48, 1.0, 0.48, 1.0, 0.47, 1.0, 0.47, 1.0, 0.46, 1.0, 0.46, 1.0, 0.45, 1.0, 0.45, 1.0, 0.44, 1.0, 0.44, 1.0, 0.43, 1.0, 0.43, 1.0, 0.42, 1.0, 0.42, 1.0, 0.41, 1.0, 0.41, 1.0, 0.4, 1.0, 0.4, 1.0, 0.39, 1.0, 0.39, 1.0, 0.38, 1.0, 0.38, 1.0, 0.37, 1.0, 0.37, 1.0, 0.36, 1.0, 0.36, 1.0, 0.35, 1.0, 0.35, 1.0, 0.34, 1.0, 0.34, 1.0, 0.33, 1.0, 0.33, 1.0, 0.32, 1.0, 0.32, 1.0, 0.31, 1.0, 0.31, 1.0, 0.3, 1.0, 0.3, 1.0, 0.29, 1.0, 0.29, 1.0, 0.28, 1.0, 0.28, 1.0, 0.27, 1.0, 0.27, 1.0, 0.26, 1.0, 0.26, 1.0, 0.25, 1.0, 0.25, 1.0, 0.24, 1.0, 0.24, 1.0, 0.23, 1.0, 0.23, 1.0, 0.22, 1.0, 0.22, 1.0, 0.21, 1.0, 0.21, 1.0, 0.2, 1.0, 0.2, 1.0, 0.19, 1.0, 0.19, 1.0, 0.18, 1.0, 0.18, 1.0, 0.17, 1.0, 0.17, 1.0, 0.16, 1.0, 0.16, 1.0, 0.15, 1.0, 0.15, 1.0, 0.14, 1.0, 0.14, 1.0, 0.13, 1.0, 0.13, 1.0, 0.12, 1.0, 0.12, 1.0, 0.11, 1.0, 0.11, 1.0, 0.1, 1.0, 0.1, 1.0, 0.09, 1.0, 0.09, 1.0, 0.08, 1.0, 0.08, 1.0, 0.07, 1.0, 0.07, 1.0, 0.06, 1.0, 0.06, 1.0, 0.05])
me_washboard.materials.append(mat_line)
me_washboard.use_remesh_preserve_volume = False
me_washboard.use_remesh_preserve_attributes = False
me_washboard.use_mirror_vertex_groups = False
me_washboard.update()

# ---- objects
ob_washboard = bpy.data.objects.new('washboard', me_washboard)

# ---- transforms, parenting, visibility, modifiers, constraints
ob_washboard.location = (0.0, 0.0, 0.0)
ob_washboard.lineart.crease_threshold = 0.0

# ---- collection membership
col_collection_1.objects.link(ob_washboard)

# ---- scene / render settings (as saved in the file)
scene.frame_start = 1; scene.frame_end = 250; scene.frame_set(16)
scene.render.engine = 'BLENDER_EEVEE_NEXT'
scene.render.image_settings.color_mode = 'RGB'
scene.render.image_settings.compression = 90
scene.render.resolution_percentage = 50
scene.render.dither_intensity = 0.0
scene.cycles.use_denoising = False
scene.cycles.samples = 10
scene.cycles.sampling_pattern = 'TABULATED_SOBOL'
scene.cycles.light_sampling_threshold = 0.0
scene.cycles.use_adaptive_sampling = False
scene.cycles.use_light_tree = False
scene.cycles.blur_glossy = 0.0
scene.cycles.volume_bounces = 1
scene.cycles.pixel_filter_type = 'GAUSSIAN'
scene.cycles.sample_clamp_indirect = 0.0
scene.view_settings.view_transform = 'Standard'
bpy.context.view_layer.update()

# ---- added for rendering (the .blend has no active camera and no usable light): camera, sun
cam_auto = bpy.data.cameras.new('AutoCamera')
cam_auto.lens = 50.0
cam_auto.sensor_width = 36.0
cam_auto.clip_end = 1000.0
ob_auto_camera = bpy.data.objects.new('AutoCamera', cam_auto)
scene.collection.objects.link(ob_auto_camera)
ob_auto_camera.location = (1.31244, -1.57491, 1.05508)
ob_auto_camera.rotation_euler = (1.09748, -7.21219e-08, 0.694738)
scene.camera = ob_auto_camera
light_auto_sun = bpy.data.lights.new('AutoSun', 'SUN')
light_auto_sun.energy = 3.0
light_auto_sun.angle = 0.0523599
ob_auto_sun = bpy.data.objects.new('AutoSun', light_auto_sun)
scene.collection.objects.link(ob_auto_sun)
ob_auto_sun.rotation_euler = (0.872665, 0.174533, 0.523599)
bpy.context.view_layer.update()
